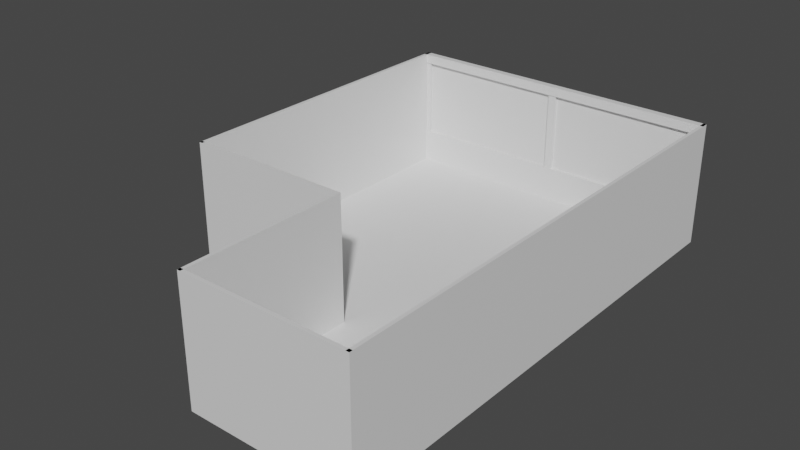 # Source: KlasLokaal.blend  (saved by Blender 2.80.44; exported with 4.5.12 LTS)
import bpy
from mathutils import Matrix  # noqa: F401  (used for matrix-valued properties, if any)

bpy.ops.wm.read_factory_settings(use_empty=True)
scene = bpy.context.scene
scene.name = 'Scene'

# ---- collections
col_collection = bpy.data.collections.new('Collection'); scene.collection.children.link(col_collection)

# ---- materials (node trees are filled in below, after node groups)
mat_main = bpy.data.materials.new('Main')
mat_main.use_transparent_shadow = False
mat_main.roughness = 0.25

# ---- material node trees
mat_main.use_nodes = True; mat_main.node_tree.nodes.clear()
_N = mat_main.node_tree.nodes; _L = mat_main.node_tree.links
n0 = _N.new('ShaderNodeOutputMaterial'); n0.name = 'Material Output'; n0.location = (300, 300)
n1 = _N.new('ShaderNodeBsdfPrincipled'); n1.name = 'Principled BSDF'; n1.location = (10, 300)
n1.distribution = 'GGX'
n1.subsurface_method = 'BURLEY'
n1.inputs[3].default_value = 1.45
_L.new(n1.outputs[0], n0.inputs[0])
n0.is_active_output = True

# ---- world
world_world = bpy.data.worlds.new('World'); scene.world = world_world
world_world.use_nodes = True; world_world.node_tree.nodes.clear()
_N = world_world.node_tree.nodes; _L = world_world.node_tree.links
n0 = _N.new('ShaderNodeOutputWorld'); n0.name = 'World Output'; n0.location = (300, 300)
n1 = _N.new('ShaderNodeBackground'); n1.name = 'Background'; n1.location = (10, 300)
n1.inputs[0].default_value = (0.05088, 0.05088, 0.05088, 1.0)
_L.new(n1.outputs[0], n0.inputs[0])
n0.is_active_output = True
world_world.color = (0.05088, 0.05088, 0.05088)
world_world.use_sun_shadow = False
world_world.sun_shadow_jitter_overblur = 0.0

# ---- meshes
me_plane = bpy.data.meshes.new('Plane')
me_plane.from_pydata([(1.928, -3.511, -0.4912), (-2.072, 2.489, -0.4912), (1.928, 2.489, -0.4912), (-2.072, 0.4891, -0.4912), (-2.072, -1.511, -0.4912), (1.928, -1.511, -0.4912), (1.928, 0.4891, -0.4912), (-0.07158, -3.511, -0.4912), (-0.07158, 2.489, -0.4912), (-0.07158, -1.511, -0.4912), (-0.07158, 0.4891, -0.4912), (1.928, -3.511, 1.009), (-2.072, 2.489, 1.009), (1.928, 2.489, 1.009), (-2.072, 0.4891, 1.009), (-2.072, -1.511, 1.009), (1.928, -1.511, 1.009), (1.928, 0.4891, 1.009), (-0.07158, -3.511, 1.009), (-0.07158, 2.489, 1.009), (-0.07158, -1.511, 1.009), (-2.032, 2.489, -0.4912), (-2.032, 0.4891, -0.4912), (-2.032, -1.511, -0.4912), (-2.032, 2.489, 1.009), (-2.032, 0.4891, 1.009), (-2.032, -1.511, 1.009), (-0.07158, 2.449, -0.4912), (-2.072, 2.449, -0.4912), (1.928, 2.449, -0.4912), (-0.07158, 2.449, 1.009), (-2.072, 2.449, 1.009), (1.928, 2.449, 1.009), (1.888, 0.4891, -0.4912), (1.888, 2.489, -0.4912), (1.888, -3.511, -0.4912), (1.888, -1.511, -0.4912), (1.888, 0.4891, 1.009), (1.888, 2.489, 1.009), (1.888, -3.511, 1.009), (1.888, -1.511, 1.009), (-0.07158, -3.471, -0.4912), (1.928, -3.471, -0.4912), (-0.07158, -3.471, 1.009), (1.928, -3.471, 1.009), (-0.03158, -3.511, -0.4912), (-0.03158, -1.511, -0.4912), (-0.03158, -3.511, 1.009), (-0.03158, -1.511, 1.009), (-0.07158, -1.471, -0.4912), (-2.072, -1.471, -0.4912), (-0.07158, -1.471, 1.009), (-2.072, -1.471, 1.009), (-0.07158, -1.471, -0.4912), (-0.07158, -1.471, 1.009), (-0.03158, -1.471, -0.4912), (-0.03158, -1.471, 1.009), (1.928, 2.489, 0.2088), (1.928, 2.489, 0.7088), (-2.072, 2.489, 0.2088), (-2.072, 2.489, 0.7088), (1.928, 2.449, -0.0736), (1.928, 2.449, 0.896), (-2.072, 2.449, -0.0736), (-2.072, 2.449, 0.896), (-0.07158, 2.449, 0.896), (-0.07158, 2.449, -0.0736), (-0.07158, 2.403, -0.4912), (-2.072, 2.403, -0.4912), (1.928, 2.403, -0.4912), (-0.07158, 2.403, -0.0736), (1.928, 2.403, -0.0736), (-2.072, 2.403, -0.0736), (-0.07158, 2.403, 1.009), (-2.072, 2.403, 1.009), (1.928, 2.403, 1.009), (1.928, 2.403, 0.896), (-2.072, 2.403, 0.896), (-0.07158, 2.403, 0.896), (1.928, 2.449, 0.4112), (-2.072, 2.449, 0.4112), (-0.02158, 2.449, -0.0736), (-0.02158, 2.449, 0.896), (-0.1216, 2.449, -0.0736), (-0.1216, 2.449, 0.896), (-0.1216, 2.449, 0.4112), (-0.02158, 2.449, 0.4112), (-0.07158, 2.413, 0.4112), (-0.07158, 2.413, -0.0736), (-0.1216, 2.413, -0.0736), (-0.1216, 2.413, 0.896), (-0.07158, 2.413, 0.896), (-0.02158, 2.413, -0.0736), (-0.02158, 2.413, 0.896), (-0.1216, 2.413, 0.4112), (-0.02158, 2.413, 0.4112), (0.614, -3.471, -0.4904), (1.243, -3.471, -0.4904), (0.614, -3.471, 0.5989), (1.243, -3.471, 0.5989), (0.6379, -3.471, -0.4904), (1.219, -3.471, -0.4904), (0.6379, -3.471, 0.5989), (1.219, -3.471, 0.5989), (0.6379, -3.471, -0.4899), (1.219, -3.471, -0.4899), (0.6379, -3.471, 0.5617), (1.219, -3.471, 0.5617), (1.243, -3.447, -0.4904), (1.243, -3.447, 0.5989), (0.614, -3.447, 0.5989), (0.614, -3.447, -0.4904), (0.6379, -3.447, 0.5989), (1.219, -3.447, 0.5989), (1.219, -3.447, -0.4904), (0.6379, -3.447, -0.4904), (1.219, -3.447, -0.4899), (0.6379, -3.447, 0.5617), (1.219, -3.447, 0.5617), (0.6379, -3.468, -0.4899), (1.219, -3.468, -0.4899), (0.6379, -3.468, 0.5617), (1.219, -3.468, 0.5617), (0.8316, -3.468, -0.4899), (1.025, -3.468, -0.4899), (0.8316, -3.468, 0.5617), (1.025, -3.468, 0.5617), (1.219, -3.468, -0.1393), (1.219, -3.468, 0.2112), (0.6379, -3.468, 0.2112), (0.6379, -3.468, -0.1393), (0.731, -3.468, -0.06883), (0.731, -3.468, 0.5093), (1.126, -3.468, -0.06883), (1.126, -3.468, 0.5093), (1.105, -3.469, 0.4885), (1.105, -3.469, -0.048), (0.7517, -3.469, 0.4885), (0.7517, -3.469, -0.048), (0.731, -3.461, -0.06883), (0.731, -3.461, 0.5093), (1.126, -3.461, -0.06883), (1.126, -3.461, 0.5093), (0.7517, -3.461, -0.048), (0.7517, -3.461, 0.4885), (1.105, -3.461, -0.048), (1.105, -3.461, 0.4885), (-1.974, 2.449, -0.0736), (-1.974, 2.449, 0.896), (-1.974, 2.449, 0.4112), (1.831, 2.449, -0.0736), (1.831, 2.449, 0.896), (1.831, 2.449, 0.4112), (1.928, 2.423, 0.4112), (1.928, 2.423, 0.896), (-2.072, 2.413, 0.4112), (-2.072, 2.413, 0.896), (1.831, 2.423, -0.0736), (1.928, 2.423, -0.0736), (1.831, 2.423, 0.896), (-2.072, 2.413, -0.0736), (1.831, 2.423, 0.4112), (-1.974, 2.413, -0.0736), (-1.974, 2.413, 0.896), (-1.974, 2.413, 0.4112)], [], [(10, 6, 2, 8), (7, 0, 5, 9), (9, 5, 6, 10), (4, 9, 10, 3), (3, 10, 8, 1), (7, 0, 42, 41), (20, 51, 52, 15), (14, 25, 24, 12), (13, 38, 37, 17), (0, 5, 36, 35), (2, 8, 27, 29), (60, 64, 31, 12), (16, 40, 39, 11), (48, 56, 54, 20), (12, 24, 21, 1, 59, 60), (22, 25, 26, 23), (21, 24, 25, 22), (1, 3, 22, 21), (15, 26, 25, 14), (4, 23, 26, 15), (3, 4, 23, 22), (31, 74, 73, 30), (32, 75, 76, 62), (19, 30, 32, 13), (57, 61, 29, 2), (12, 31, 30, 19), (8, 1, 28, 27), (33, 37, 38, 34), (35, 39, 40, 36), (36, 40, 37, 33), (11, 0, 35, 39), (6, 2, 34, 33), (17, 37, 40, 16), (2, 34, 38, 13, 58, 57), (5, 6, 33, 36), (43, 98, 96, 41), (0, 42, 44, 11), (11, 44, 43, 18), (18, 7, 41, 43), (46, 48, 47, 45), (7, 45, 47, 18), (9, 7, 45, 46), (18, 47, 48, 20), (50, 52, 51, 49), (4, 9, 49, 50), (15, 52, 50, 4), (54, 56, 55, 53), (46, 55, 56, 48), (9, 46, 55, 53), (19, 8, 21, 24), (19, 38, 34, 8), (13, 32, 62, 58), (58, 62, 79, 61, 57), (66, 70, 71, 61, 150, 81), (65, 82, 93, 91), (63, 72, 70, 66, 83, 147), (149, 164, 162, 147), (1, 28, 63, 59), (59, 63, 80, 64, 60), (69, 71, 70, 67), (67, 70, 72, 68), (27, 28, 68, 67), (28, 68, 72, 63), (61, 71, 69, 29), (29, 27, 67, 69), (78, 73, 74, 77), (76, 75, 73, 78), (64, 77, 74, 31), (65, 78, 77, 64, 148, 84), (30, 73, 75, 32), (62, 76, 78, 65, 82, 151), (84, 65, 91, 90), (83, 89, 94, 85), (79, 153, 158, 61), (152, 151, 82, 86), (150, 152, 86, 81), (86, 95, 92, 81), (95, 93, 91, 87), (87, 91, 90, 94), (88, 87, 94, 89), (92, 95, 87, 88), (82, 93, 95, 86), (85, 94, 90, 84), (66, 83, 89, 88), (81, 66, 88, 92), (97, 108, 109, 99), (44, 99, 98, 43), (42, 97, 99, 44), (41, 42, 97, 96), (101, 103, 107, 105), (99, 98, 102, 103), (103, 113, 112, 102), (96, 97, 101, 100), (100, 101, 105, 104), (102, 100, 104, 106), (102, 106, 117, 112), (110, 112, 115, 111), (108, 114, 113, 109), (113, 118, 117, 112), (98, 96, 111, 110), (105, 107, 118, 116), (100, 115, 112, 102), (96, 100, 115, 111), (107, 103, 113, 118), (102, 112, 110, 98), (99, 109, 113, 103), (101, 97, 108, 114), (134, 126, 122, 128), (118, 117, 121, 125, 126, 122), (129, 121, 125, 132), (132, 125, 126, 134), (119, 130, 131, 123), (130, 129, 132, 131), (123, 131, 133, 124), (138, 137, 135, 136), (124, 133, 127, 120), (133, 134, 128, 127), (134, 132, 140, 142), (132, 131, 139, 140), (131, 133, 141, 139), (133, 134, 142, 141), (141, 145, 146, 142), (146, 135, 137, 144), (139, 143, 145, 141), (140, 144, 143, 139), (142, 146, 144, 140), (145, 136, 135, 146), (143, 138, 136, 145), (144, 137, 138, 143), (83, 85, 149, 147), (85, 84, 148, 149), (152, 161, 159, 151), (80, 155, 156, 64), (164, 163, 156, 155), (162, 164, 155, 160), (158, 153, 161, 157), (153, 154, 159, 161), (147, 63, 160, 162), (62, 154, 153, 79), (61, 150, 157, 158), (148, 163, 164, 149), (63, 160, 155, 80), (64, 148, 163, 156), (150, 157, 161, 152), (151, 62, 154, 159), (77, 72, 160, 156), (3, 14, 74, 68), (3, 50, 52, 14), (20, 26, 23, 9), (41, 43, 20, 9), (35, 39, 47, 45), (42, 5, 16, 44), (5, 6, 17, 16), (76, 71, 158, 154), (69, 75, 17, 6)])
_uv = me_plane.uv_layers.new(name='UVMap')
_uv.uv.foreach_set('vector', [0.5, 0.6667, 1.0, 0.6667, 1.0, 1.0, 0.5, 1.0, 0.5, 0.0, 1.0, 0.0, 1.0, 0.3333, 0.5, 0.3333, 0.5, 0.3333, 1.0, 0.3333, 1.0, 0.6667, 0.5, 0.6667, 0.0, 0.3333, 0.5, 0.3333, 0.5, 0.6667, 0.0, 0.6667, 0.0, 0.6667, 0.5, 0.6667, 0.5, 1.0, 0.0, 1.0, 0.5, 0.0, 1.0, 0.0, 1.0, 0.0, 0.5, 0.0, 0.0, 0.0, 0.0, 0.0, 0.0, 0.0, 0.0, 0.0, 0.0, 0.0, 0.0, 0.0, 0.0, 0.0, 0.0, 0.0, 0.0, 0.0, 0.0, 0.0, 0.0, 0.0, 0.0, 0.0, 1.0, 0.0, 1.0, 0.3333, 1.0, 0.3333, 1.0, 0.0, 1.0, 1.0, 0.5, 1.0, 0.5, 1.0, 1.0, 1.0, 0.0, 1.0, 0.0, 1.0, 0.0, 1.0, 0.0, 1.0, 0.0, 0.0, 0.0, 0.0, 0.0, 0.0, 0.0, 0.0, 0.0, 0.0, 0.0, 0.0, 0.0, 0.0, 0.0, 0.0, 0.0, 1.0, 0.0, 1.0, 0.0, 1.0, 0.0, 1.0, 0.0, 1.0, 0.0, 1.0, 0.0, 0.6667, 0.0, 0.6667, 0.0, 0.3333, 0.0, 0.3333, 0.0, 1.0, 0.0, 1.0, 0.0, 0.6667, 0.0, 0.6667, 0.0, 1.0, 0.0, 0.6667, 0.0, 0.6667, 0.0, 1.0, 0.0, 0.0, 0.0, 0.0, 0.0, 0.0, 0.0, 0.0, 0.0, 0.3333, 0.0, 0.3333, 0.0, 0.3333, 0.0, 0.3333, 0.0, 0.6667, 0.0, 0.3333, 0.0, 0.3333, 0.0, 0.6667, 0.0, 0.0, 0.0, 0.0, 0.0, 0.0, 0.0, 0.0, 1.0, 1.0, 1.0, 1.0, 1.0, 1.0, 1.0, 1.0, 0.0, 0.0, 0.0, 0.0, 0.0, 0.0, 0.0, 0.0, 1.0, 1.0, 1.0, 1.0, 1.0, 1.0, 1.0, 1.0, 0.0, 0.0, 0.0, 0.0, 0.0, 0.0, 0.0, 0.0, 0.5, 1.0, 0.0, 1.0, 0.0, 1.0, 0.5, 1.0, 1.0, 0.6667, 1.0, 0.6667, 1.0, 1.0, 1.0, 1.0, 1.0, 0.0, 1.0, 0.0, 1.0, 0.3333, 1.0, 0.3333, 1.0, 0.3333, 1.0, 0.3333, 1.0, 0.6667, 1.0, 0.6667, 1.0, 0.0, 1.0, 0.0, 1.0, 0.0, 1.0, 0.0, 1.0, 0.6667, 1.0, 1.0, 1.0, 1.0, 1.0, 0.6667, 0.0, 0.0, 0.0, 0.0, 0.0, 0.0, 0.0, 0.0, 1.0, 1.0, 1.0, 1.0, 1.0, 1.0, 1.0, 1.0, 1.0, 1.0, 1.0, 1.0, 1.0, 0.3333, 1.0, 0.6667, 1.0, 0.6667, 1.0, 0.3333, 0.5, 0.0, 0.5, 0.0, 0.5, 0.0, 0.5, 0.0, 1.0, 0.0, 1.0, 0.0, 1.0, 0.0, 1.0, 0.0, 0.0, 0.0, 0.0, 0.0, 0.0, 0.0, 0.0, 0.0, 0.5, 0.0, 0.5, 0.0, 0.5, 0.0, 0.5, 0.0, 0.5, 0.3333, 0.5, 0.3333, 0.5, 0.0, 0.5, 0.0, 0.5, 0.0, 0.5, 0.0, 0.5, 0.0, 0.5, 0.0, 0.5, 0.3333, 0.5, 0.0, 0.5, 0.0, 0.5, 0.3333, 0.0, 0.0, 0.0, 0.0, 0.0, 0.0, 0.0, 0.0, 0.0, 0.3333, 0.0, 0.3333, 0.5, 0.3333, 0.5, 0.3333, 0.0, 0.3333, 0.5, 0.3333, 0.5, 0.3333, 0.0, 0.3333, 0.0, 0.3333, 0.0, 0.3333, 0.0, 0.3333, 0.0, 0.3333, 0.5, 0.3333, 0.5, 0.3333, 0.5, 0.3333, 0.5, 0.3333, 0.5, 0.3333, 0.5, 0.3333, 0.5, 0.3333, 0.5, 0.3333, 0.5, 0.3333, 0.5, 0.3333, 0.5, 0.3333, 0.5, 0.3333, 0.0, 0.0, 0.0, 0.0, 0.0, 1.0, 0.0, 1.0, 0.0, 0.0, 1.0, 1.0, 1.0, 1.0, 0.0, 0.0, 1.0, 1.0, 1.0, 1.0, 1.0, 1.0, 1.0, 1.0, 1.0, 1.0, 1.0, 1.0, 1.0, 1.0, 1.0, 1.0, 1.0, 1.0, 0.5, 1.0, 0.5, 1.0, 1.0, 1.0, 1.0, 1.0, 0.9875, 1.0, 0.75, 1.0, 0.5, 1.0, 0.75, 1.0, 0.75, 1.0, 0.5, 1.0, 0.0, 1.0, 0.0, 1.0, 0.5, 1.0, 0.5, 1.0, 0.25, 1.0, 0.0125, 1.0, 0.0125, 1.0, 0.0125, 1.0, 0.0125, 1.0, 0.0125, 1.0, 0.0, 1.0, 0.0, 1.0, 0.0, 1.0, 0.0, 1.0, 0.0, 1.0, 0.0, 1.0, 0.0, 1.0, 0.0, 1.0, 0.0, 1.0, 1.0, 1.0, 1.0, 1.0, 0.5, 1.0, 0.5, 1.0, 0.5, 1.0, 0.5, 1.0, 0.0, 1.0, 0.0, 1.0, 0.5, 1.0, 0.0, 1.0, 0.0, 1.0, 0.5, 1.0, 0.0, 1.0, 0.0, 1.0, 0.0, 1.0, 0.0, 1.0, 1.0, 1.0, 1.0, 1.0, 1.0, 1.0, 1.0, 1.0, 1.0, 1.0, 0.5, 1.0, 0.5, 1.0, 1.0, 1.0, 0.5, 1.0, 0.5, 1.0, 0.0, 1.0, 0.0, 1.0, 1.0, 1.0, 1.0, 1.0, 0.5, 1.0, 0.5, 1.0, 0.0, 1.0, 0.0, 1.0, 0.0, 1.0, 0.0, 1.0, 0.5, 1.0, 0.5, 1.0, 0.0, 1.0, 0.0, 1.0, 0.0125, 1.0, 0.25, 1.0, 0.0, 0.0, 0.0, 0.0, 0.0, 0.0, 0.0, 0.0, 1.0, 1.0, 1.0, 1.0, 0.5, 1.0, 0.5, 1.0, 0.75, 1.0, 0.9875, 1.0, 0.25, 1.0, 0.5, 1.0, 0.5, 1.0, 0.25, 1.0, 0.25, 1.0, 0.25, 1.0, 0.25, 1.0, 0.25, 1.0, 1.0, 1.0, 1.0, 1.0, 1.0, 1.0, 1.0, 1.0, 0.9875, 1.0, 0.9875, 1.0, 0.75, 1.0, 0.75, 1.0, 0.9875, 1.0, 0.9875, 1.0, 0.75, 1.0, 0.75, 1.0, 0.75, 1.0, 0.75, 1.0, 0.75, 1.0, 0.75, 1.0, 0.75, 1.0, 0.75, 1.0, 0.5, 1.0, 0.5, 1.0, 0.5, 1.0, 0.5, 1.0, 0.25, 1.0, 0.25, 1.0, 0.5, 1.0, 0.5, 1.0, 0.25, 1.0, 0.25, 1.0, 0.75, 1.0, 0.75, 1.0, 0.5, 1.0, 0.5, 1.0, 0.75, 1.0, 0.75, 1.0, 0.75, 1.0, 0.75, 1.0, 0.25, 1.0, 0.25, 1.0, 0.25, 1.0, 0.25, 1.0, 0.5, 1.0, 0.25, 1.0, 0.25, 1.0, 0.5, 1.0, 0.75, 1.0, 0.5, 1.0, 0.5, 1.0, 0.75, 1.0, 1.0, 0.0, 1.0, 0.0, 1.0, 0.0, 1.0, 0.0, 0.0, 0.0, 0.0, 0.0, 0.0, 0.0, 0.0, 0.0, 1.0, 0.0, 1.0, 0.0, 1.0, 0.0, 1.0, 0.0, 0.5, 0.0, 1.0, 0.0, 1.0, 0.0, 0.5, 0.0, 1.0, 0.0, 1.0, 0.0, 1.0, 0.0, 1.0, 0.0, 0.0, 0.0, 0.0, 0.0, 0.0, 0.0, 0.0, 0.0, 0.0, 0.0, 0.0, 0.0, 0.0, 0.0, 0.0, 0.0, 0.5, 0.0, 1.0, 0.0, 1.0, 0.0, 0.5, 0.0, 0.5, 0.0, 1.0, 0.0, 1.0, 0.0, 0.5, 0.0, 0.5, 0.0, 0.5, 0.0, 0.5, 0.0, 0.5, 0.0, 0.5, 0.0, 0.5, 0.0, 0.5, 0.0, 0.5, 0.0, 0.5, 0.0, 0.5, 0.0, 0.5, 0.0, 0.5, 0.0, 1.0, 0.0, 1.0, 0.0, 1.0, 0.0, 1.0, 0.0, 0.0, 0.0, 0.0, 0.0, 0.0, 0.0, 0.0, 0.0, 0.5, 0.0, 0.5, 0.0, 0.5, 0.0, 0.5, 0.0, 1.0, 0.0, 1.0, 0.0, 1.0, 0.0, 1.0, 0.0, 0.5, 0.0, 0.5, 0.0, 0.5, 0.0, 0.5, 0.0, 0.5, 0.0, 0.5, 0.0, 0.5, 0.0, 0.5, 0.0, 1.0, 0.0, 1.0, 0.0, 1.0, 0.0, 1.0, 0.0, 0.0, 0.0, 0.0, 0.0, 0.0, 0.0, 0.0, 0.0, 0.0, 0.0, 0.0, 0.0, 0.0, 0.0, 0.0, 0.0, 1.0, 0.0, 1.0, 0.0, 1.0, 0.0, 1.0, 0.0, 0.8333, 0.0, 0.8333, 0.0, 1.0, 0.0, 1.0, 0.0, 0.0, 0.0, 0.0, 0.0, 0.0, 0.0, 0.0, 0.0, 0.0, 0.0, 0.0, 0.0, 0.5, 0.0, 0.5, 0.0, 0.6667, 0.0, 0.6667, 0.0, 0.6667, 0.0, 0.6667, 0.0, 0.8333, 0.0, 0.8333, 0.0, 0.5, 0.0, 0.5, 0.0, 0.6667, 0.0, 0.6667, 0.0, 0.5, 0.0, 0.5, 0.0, 0.6667, 0.0, 0.6667, 0.0, 0.6667, 0.0, 0.6667, 0.0, 0.8333, 0.0, 0.8333, 0.0, 0.6667, 0.0, 0.6667, 0.0, 0.8333, 0.0, 0.8333, 0.0, 0.8333, 0.0, 0.8333, 0.0, 1.0, 0.0, 1.0, 0.0, 0.8333, 0.0, 0.8333, 0.0, 1.0, 0.0, 1.0, 0.0, 0.8333, 0.0, 0.6667, 0.0, 0.6667, 0.0, 0.8333, 0.0, 0.6667, 0.0, 0.6667, 0.0, 0.6667, 0.0, 0.6667, 0.0, 0.6667, 0.0, 0.8333, 0.0, 0.8333, 0.0, 0.6667, 0.0, 0.8333, 0.0, 0.8333, 0.0, 0.8333, 0.0, 0.8333, 0.0, 0.8333, 0.0, 0.8333, 0.0, 0.8333, 0.0, 0.8333, 0.0, 0.8333, 0.0, 0.8333, 0.0, 0.6667, 0.0, 0.6667, 0.0, 0.6667, 0.0, 0.6667, 0.0, 0.8333, 0.0, 0.8333, 0.0, 0.6667, 0.0, 0.6667, 0.0, 0.6667, 0.0, 0.6667, 0.0, 0.8333, 0.0, 0.8333, 0.0, 0.6667, 0.0, 0.6667, 0.0, 0.8333, 0.0, 0.8333, 0.0, 0.8333, 0.0, 0.8333, 0.0, 0.6667, 0.0, 0.6667, 0.0, 0.8333, 0.0, 0.8333, 0.0, 0.6667, 0.0, 0.6667, 0.0, 0.6667, 0.0, 0.6667, 0.0, 0.25, 1.0, 0.25, 1.0, 0.0125, 1.0, 0.0125, 1.0, 0.25, 1.0, 0.25, 1.0, 0.0125, 1.0, 0.0125, 1.0, 0.9875, 1.0, 0.9875, 1.0, 0.9875, 1.0, 0.9875, 1.0, 0.0, 1.0, 0.0, 1.0, 0.0, 1.0, 0.0, 1.0, 0.0125, 1.0, 0.0125, 1.0, 0.0, 1.0, 0.0, 1.0, 0.0125, 1.0, 0.0125, 1.0, 0.0, 1.0, 0.0, 1.0, 1.0, 1.0, 1.0, 1.0, 0.9875, 1.0, 0.9875, 1.0, 1.0, 1.0, 1.0, 1.0, 0.9875, 1.0, 0.9875, 1.0, 0.0125, 1.0, 0.0, 1.0, 0.0, 1.0, 0.0125, 1.0, 1.0, 1.0, 1.0, 1.0, 1.0, 1.0, 1.0, 1.0, 1.0, 1.0, 0.9875, 1.0, 0.9875, 1.0, 1.0, 1.0, 0.0125, 1.0, 0.0125, 1.0, 0.0125, 1.0, 0.0125, 1.0, 0.0, 1.0, 0.0, 1.0, 0.0, 1.0, 0.0, 1.0, 0.0, 1.0, 0.0125, 1.0, 0.0125, 1.0, 0.0, 1.0, 0.9875, 1.0, 0.9875, 1.0, 0.9875, 1.0, 0.9875, 1.0, 0.9875, 1.0, 1.0, 1.0, 1.0, 1.0, 0.9875, 1.0, 0.0, 0.0, 0.0, 0.0, 0.0, 0.0, 0.0, 0.0, 0.0, 0.0, 0.0, 0.0, 0.0, 0.0, 0.0, 0.0, 0.0, 0.0, 0.0, 0.3333, 0.0, 0.3333, 0.0, 0.0, 0.0, 0.0, 0.0, 0.3333, 0.0, 0.3333, 0.0, 0.0, 0.5, 0.0, 0.5, 0.0, 0.0, 0.0, 0.0, 0.0, 1.0, 0.0, 1.0, 0.0, 0.5, 0.0, 0.5, 0.0, 1.0, 0.0, 0.0, 0.0, 0.0, 0.0, 1.0, 0.0, 0.0, 0.0, 0.0, 0.0, 0.0, 0.0, 0.0, 0.0, 0.0, 0.0, 0.0, 0.0, 0.0, 0.0, 0.0, 0.0, 0.0, 0.0, 0.0, 0.0, 0.0, 0.0, 0.0, 0.0])
me_plane.materials.append(mat_main)
me_plane.use_remesh_preserve_volume = False
me_plane.use_remesh_preserve_attributes = False
me_plane.use_mirror_vertex_groups = False
me_plane.update()

# ---- objects
ob_plane = bpy.data.objects.new('Plane', me_plane)

# ---- transforms, parenting, visibility, modifiers, constraints
ob_plane.location = (0.0, 0.0, 0.0)
ob_plane.lineart.crease_threshold = 0.0

# ---- collection membership
col_collection.objects.link(ob_plane)

# ---- scene / render settings (as saved in the file)
scene.frame_start = 1; scene.frame_end = 250; scene.frame_set(1)
scene.render.engine = 'BLENDER_EEVEE_NEXT'
scene.cycles.use_denoising = False
scene.cycles.samples = 128
scene.cycles.sampling_pattern = 'TABULATED_SOBOL'
scene.cycles.use_adaptive_sampling = False
scene.cycles.use_light_tree = False
scene.view_settings.view_transform = 'Filmic'
bpy.context.view_layer.update()

# ---- added for rendering (the .blend has no active camera and no usable light): camera, sun
cam_auto = bpy.data.cameras.new('AutoCamera')
cam_auto.lens = 50.0
cam_auto.sensor_width = 36.0
cam_auto.clip_end = 1000.0
ob_auto_camera = bpy.data.objects.new('AutoCamera', cam_auto)
scene.collection.objects.link(ob_auto_camera)
ob_auto_camera.location = (6.74313, -8.68852, 5.71054)
ob_auto_camera.rotation_euler = (1.09748, -7.21219e-08, 0.694738)
scene.camera = ob_auto_camera
light_auto_sun = bpy.data.lights.new('AutoSun', 'SUN')
light_auto_sun.energy = 3.0
light_auto_sun.angle = 0.0523599
ob_auto_sun = bpy.data.objects.new('AutoSun', light_auto_sun)
scene.collection.objects.link(ob_auto_sun)
ob_auto_sun.rotation_euler = (0.872665, 0.174533, 0.523599)
bpy.context.view_layer.update()
